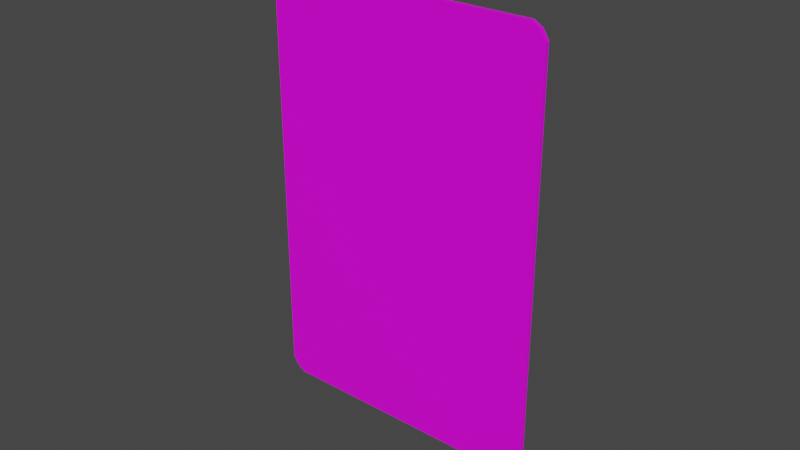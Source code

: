 # Source: Card.blend  (saved by Blender 3.2.14; exported with 4.5.12 LTS)
import bpy
from mathutils import Matrix  # noqa: F401  (used for matrix-valued properties, if any)

bpy.ops.wm.read_factory_settings(use_empty=True)
scene = bpy.context.scene
scene.name = 'Scene'

# ---- collections
col_collection = bpy.data.collections.new('Collection'); scene.collection.children.link(col_collection)

# ---- images (referenced by path relative to the original .blend; pixels are not part of the script)
import os
ASSET_DIR = os.environ.get("B2B_ASSET_DIR", "")  # directory of the original .blend (textures are referenced by path, not embedded)
HERE = os.path.dirname(os.path.abspath(__file__))  # packed textures are extracted next to this script under _unpacked/

def load_image(name, relpath, width, height, colorspace="sRGB"):
    """Load a texture the original file referenced (path relative to the .blend, or extracted next to this script)."""
    p = next((c for c in (os.path.join(HERE, relpath), os.path.join(ASSET_DIR, relpath)) if relpath and os.path.exists(c)), "")
    if p:
        img = bpy.data.images.load(p, check_existing=True)
        img.name = name
    else:  # same state as the original file: an image datablock whose file is absent (Cycles renders it pink)
        img = bpy.data.images.new(name, width, height)
        img.source = "FILE"
        img.filepath = "//" + (relpath or name)
    img.colorspace_settings.name = colorspace
    return img
img_texture_eventcard_01_png = load_image('texture_eventCard_01.png', 'texture_eventCard_01.png', 1024, 1024, 'sRGB')

# ---- materials (node trees are filled in below, after node groups)
mat_material = bpy.data.materials.new('Material')
mat_material.alpha_threshold = 0.0
mat_material.use_transparent_shadow = False
mat_material.line_color = (0.0, 0.0, 0.0, 1.0)

# ---- material node trees
mat_material.use_nodes = True; mat_material.node_tree.nodes.clear()
_N = mat_material.node_tree.nodes; _L = mat_material.node_tree.links
n0 = _N.new('ShaderNodeOutputMaterial'); n0.name = 'Material Output'; n0.location = (300, 300)
n1 = _N.new('ShaderNodeBsdfPrincipled'); n1.name = 'Principled BSDF'; n1.location = (10, 300)
n1.distribution = 'GGX'
n1.subsurface_method = 'RANDOM_WALK_SKIN'
n1.inputs[2].default_value = 0.4
n1.inputs[3].default_value = 1.45
n1.inputs[27].default_value = (0.0, 0.0, 0.0, 1.0)
n1.inputs[28].default_value = 1.0
n2 = _N.new('ShaderNodeTexImage'); n2.name = 'Image Texture'; n2.location = (-356, 296)
n2.image = img_texture_eventcard_01_png
_L.new(n1.outputs[0], n0.inputs[0])
_L.new(n2.outputs[0], n1.inputs[0])
n0.is_active_output = True

# ---- world
world_world = bpy.data.worlds.new('World'); scene.world = world_world
world_world.use_nodes = True; world_world.node_tree.nodes.clear()
_N = world_world.node_tree.nodes; _L = world_world.node_tree.links
n0 = _N.new('ShaderNodeOutputWorld'); n0.name = 'World Output'; n0.location = (300, 300)
n1 = _N.new('ShaderNodeBackground'); n1.name = 'Background'; n1.location = (10, 300)
n1.inputs[0].default_value = (0.05088, 0.05088, 0.05088, 1.0)
_L.new(n1.outputs[0], n0.inputs[0])
n0.is_active_output = True
world_world.color = (0.05088, 0.05088, 0.05088)
world_world.use_sun_shadow = False
world_world.sun_shadow_jitter_overblur = 0.0

# ---- meshes
me_evertcard_01 = bpy.data.meshes.new('evertCard_01')
me_evertcard_01.from_pydata([(0.9623, 1.0, 0.9741), (0.9623, 1.0, -0.9741), (0.9623, -1.0, 0.9741), (0.9623, -1.0, -0.9741), (-0.9623, 1.0, 0.9741), (-0.9623, 1.0, -0.9741), (-0.9623, -1.0, 0.9741), (-0.9623, -1.0, -0.9741), (0.9008, 1.0, -1.0), (0.9008, -1.0, 1.0), (0.9008, -1.0, -1.0), (0.9008, 1.0, 1.0), (-0.9008, 1.0, -1.0), (-0.9008, -1.0, 1.0), (-0.9008, -1.0, -1.0), (-0.9008, 1.0, 1.0), (1.0, 1.0, -0.9334), (-1.0, -1.0, -0.9334), (1.0, -1.0, -0.9334), (-1.0, 1.0, -0.9334), (0.9008, 1.0, -0.9334), (0.9008, -1.0, -0.9334), (-0.9008, 1.0, -0.9334), (-0.9008, -1.0, -0.9334), (-1.0, -1.0, 0.9334), (1.0, 1.0, 0.9334), (1.0, -1.0, 0.9334), (-1.0, 1.0, 0.9334), (0.9008, 1.0, 0.9334), (0.9008, -1.0, 0.9334), (-0.9008, 1.0, 0.9334), (-0.9008, -1.0, 0.9334)], [], [(15, 4, 6, 13), (31, 13, 6, 24), (24, 6, 4, 27), (8, 1, 3, 10), (25, 0, 2, 26), (28, 11, 0, 25), (30, 15, 11, 28), (12, 8, 10, 14), (26, 2, 9, 29), (0, 11, 9, 2), (5, 12, 14, 7), (27, 4, 15, 30), (29, 9, 13, 31), (11, 15, 13, 9), (10, 21, 23, 14), (5, 19, 22, 12), (3, 18, 21, 10), (12, 22, 20, 8), (8, 20, 16, 1), (1, 16, 18, 3), (7, 17, 19, 5), (14, 23, 17, 7), (21, 29, 31, 23), (19, 27, 30, 22), (18, 26, 29, 21), (22, 30, 28, 20), (20, 28, 25, 16), (16, 25, 26, 18), (17, 24, 27, 19), (23, 31, 24, 17)])
_uv = me_evertcard_01.uv_layers.new(name='UVMap')
_uv.uv.foreach_set('vector', [0.118, 0.02473, 0.107, 0.02473, 0.107, 0.01566, 0.118, 0.01566, 0.5303, 0.9723, 0.5303, 0.9959, 0.5155, 0.9919, 0.5064, 0.9723, 0.481, 0.9452, 0.481, 0.9646, 0.4867, 0.9646, 0.4867, 0.9452, 0.4396, 0.02473, 0.4505, 0.02473, 0.4505, 0.01566, 0.4396, 0.01566, 0.4867, 0.9452, 0.4867, 0.9646, 0.481, 0.9646, 0.481, 0.9452, 0.03695, 0.9702, 0.03695, 0.9962, 0.02216, 0.9902, 0.01309, 0.9702, 0.4704, 0.9702, 0.4704, 0.9962, 0.03695, 0.9962, 0.03695, 0.9702, 0.118, 0.02473, 0.4396, 0.02473, 0.4396, 0.01566, 0.118, 0.01566, 0.9892, 0.9723, 0.9801, 0.9919, 0.9653, 0.9959, 0.9653, 0.9723, 0.4505, 0.02473, 0.4396, 0.02473, 0.4396, 0.01566, 0.4505, 0.01566, 0.107, 0.02473, 0.118, 0.02473, 0.118, 0.01566, 0.107, 0.01566, 0.4943, 0.9702, 0.4852, 0.9902, 0.4704, 0.9962, 0.4704, 0.9702, 0.9653, 0.9723, 0.9653, 0.9959, 0.5303, 0.9959, 0.5303, 0.9723, 0.4396, 0.02473, 0.118, 0.02473, 0.118, 0.01566, 0.4396, 0.01566, 0.9653, 0.007259, 0.9653, 0.03183, 0.5303, 0.03183, 0.5303, 0.007259, 0.4852, 0.008664, 0.4943, 0.02864, 0.4704, 0.02864, 0.4704, 0.005683, 0.9801, 0.0123, 0.9892, 0.03183, 0.9653, 0.03183, 0.9653, 0.007259, 0.4704, 0.005683, 0.4704, 0.02864, 0.03695, 0.02864, 0.03695, 0.005683, 0.03695, 0.005683, 0.03695, 0.02864, 0.01309, 0.02864, 0.02216, 0.008664, 0.4867, 0.03776, 0.4867, 0.05712, 0.481, 0.05712, 0.481, 0.03776, 0.481, 0.03776, 0.481, 0.05712, 0.4867, 0.05712, 0.4867, 0.03776, 0.5303, 0.007259, 0.5303, 0.03183, 0.5064, 0.03183, 0.5155, 0.0123, 0.9653, 0.03183, 0.9653, 0.9723, 0.5303, 0.9723, 0.5303, 0.03183, 0.4943, 0.02864, 0.4943, 0.9702, 0.4704, 0.9702, 0.4704, 0.02864, 0.9892, 0.03183, 0.9892, 0.9723, 0.9653, 0.9723, 0.9653, 0.03183, 0.4704, 0.02864, 0.4704, 0.9702, 0.03695, 0.9702, 0.03695, 0.02864, 0.03695, 0.02864, 0.03695, 0.9702, 0.01309, 0.9702, 0.01309, 0.02864, 0.4867, 0.05712, 0.4867, 0.9452, 0.481, 0.9452, 0.481, 0.05712, 0.481, 0.05712, 0.481, 0.9452, 0.4867, 0.9452, 0.4867, 0.05712, 0.5303, 0.03183, 0.5303, 0.9723, 0.5064, 0.9723, 0.5064, 0.03183])
me_evertcard_01.materials.append(mat_material)
me_evertcard_01.use_mirror_vertex_groups = False
me_evertcard_01.update()

# ---- objects
ob_eventcard_01 = bpy.data.objects.new('eventCard_01', me_evertcard_01)

# ---- transforms, parenting, visibility, modifiers, constraints
ob_eventcard_01.location = (0.0, 0.0, 0.0)
ob_eventcard_01.scale = (0.04645, 0.0006968, 0.06968)
ob_eventcard_01.lock_rotations_4d = False
ob_eventcard_01.empty_display_type = 'ARROWS'
ob_eventcard_01.lineart.crease_threshold = 0.0

# ---- collection membership
col_collection.objects.link(ob_eventcard_01)

# ---- scene / render settings (as saved in the file)
scene.frame_start = 1; scene.frame_end = 250; scene.frame_set(1)
scene.render.engine = 'BLENDER_EEVEE_NEXT'
scene.cycles.sampling_pattern = 'TABULATED_SOBOL'
scene.cycles.use_light_tree = False
scene.view_settings.view_transform = 'Filmic'
bpy.context.view_layer.update()

# ---- added for rendering (the .blend has no active camera and no usable light): camera, sun
cam_auto = bpy.data.cameras.new('AutoCamera')
cam_auto.lens = 50.0
cam_auto.sensor_width = 36.0
cam_auto.clip_end = 1000.0
ob_auto_camera = bpy.data.objects.new('AutoCamera', cam_auto)
scene.collection.objects.link(ob_auto_camera)
ob_auto_camera.location = (0.185045, -0.222054, 0.148036)
ob_auto_camera.rotation_euler = (1.09748, -7.21219e-08, 0.694738)
scene.camera = ob_auto_camera
light_auto_sun = bpy.data.lights.new('AutoSun', 'SUN')
light_auto_sun.energy = 3.0
light_auto_sun.angle = 0.0523599
ob_auto_sun = bpy.data.objects.new('AutoSun', light_auto_sun)
scene.collection.objects.link(ob_auto_sun)
ob_auto_sun.rotation_euler = (0.872665, 0.174533, 0.523599)
bpy.context.view_layer.update()
